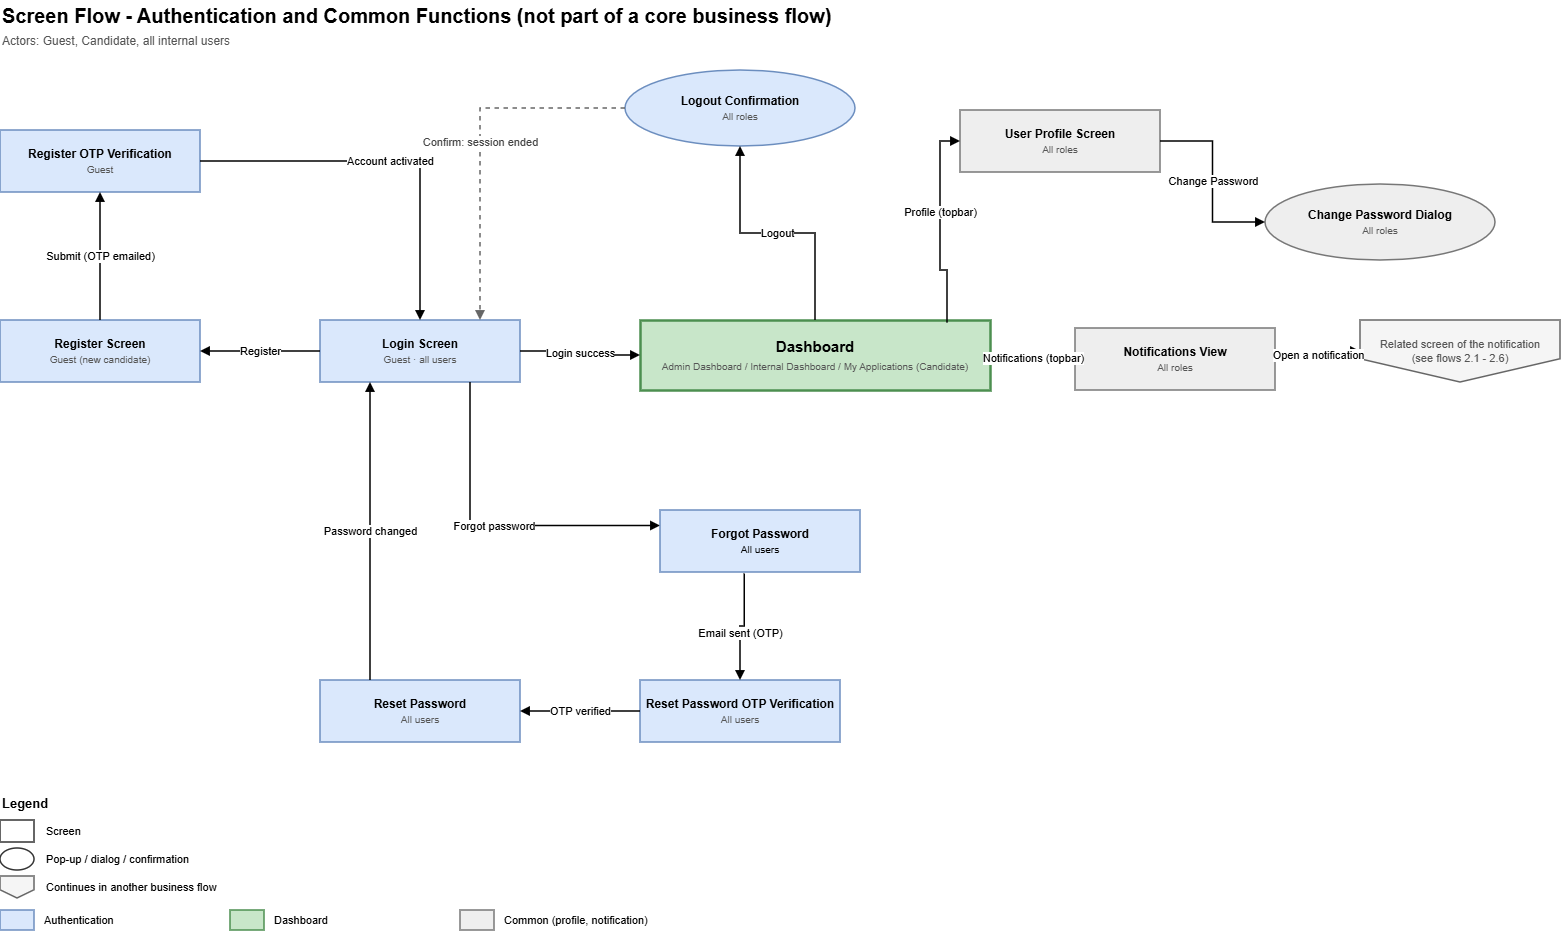

The diagram above was exported from draw.io. Its source (the exported page's mxGraphModel, read from the mxfile embedded in the PNG):
<mxGraphModel dx="1672" dy="1600" grid="1" gridSize="10" guides="1" tooltips="1" connect="1" arrows="1" fold="1" page="0" pageScale="1" pageWidth="1654" pageHeight="1169" math="0" shadow="0">
  <root>
    <mxCell id="0" />
    <mxCell id="1" parent="0" />
    <mxCell id="title" parent="1" style="text;html=1;fontStyle=1;fontSize=20;align=left;verticalAlign=middle;" value="Screen Flow - Authentication and Common Functions (not part of a core business flow)" vertex="1">
      <mxGeometry height="30" width="1200" x="30" y="-70" as="geometry" />
    </mxCell>
    <mxCell id="actors" parent="1" style="text;html=1;fontSize=12;fontColor=#555555;align=left;verticalAlign=middle;" value="Actors: Guest, Candidate, all internal users" vertex="1">
      <mxGeometry height="22" width="1400" x="30" y="-40" as="geometry" />
    </mxCell>
    <mxCell id="regotp" parent="1" style="rounded=0;whiteSpace=wrap;html=1;fillColor=#DAE8FC;strokeColor=#6C8EBF;strokeWidth=1.5;fontSize=12;" value="&lt;b&gt;Register OTP Verification&lt;/b&gt;&lt;br&gt;&lt;font style=&quot;font-size:10px&quot; color=&quot;#555555&quot;&gt;Guest&lt;/font&gt;" vertex="1">
      <mxGeometry height="62" width="200" x="30" y="60" as="geometry" />
    </mxCell>
    <mxCell id="reg" parent="1" style="rounded=0;whiteSpace=wrap;html=1;fillColor=#DAE8FC;strokeColor=#6C8EBF;strokeWidth=1.5;fontSize=12;" value="&lt;b&gt;Register Screen&lt;/b&gt;&lt;br&gt;&lt;font style=&quot;font-size:10px&quot; color=&quot;#555555&quot;&gt;Guest (new candidate)&lt;/font&gt;" vertex="1">
      <mxGeometry height="62" width="200" x="30" y="250" as="geometry" />
    </mxCell>
    <mxCell id="login" parent="1" style="rounded=0;whiteSpace=wrap;html=1;fillColor=#DAE8FC;strokeColor=#6C8EBF;strokeWidth=1.5;fontSize=12;" value="&lt;b&gt;Login Screen&lt;/b&gt;&lt;br&gt;&lt;font style=&quot;font-size:10px&quot; color=&quot;#555555&quot;&gt;Guest · all users&lt;/font&gt;" vertex="1">
      <mxGeometry height="62" width="200" x="350" y="250" as="geometry" />
    </mxCell>
    <mxCell id="logout" parent="1" style="ellipse;whiteSpace=wrap;html=1;fillColor=#DAE8FC;strokeColor=#6C8EBF;strokeWidth=1.5;fontSize=12;" value="&lt;b&gt;Logout Confirmation&lt;/b&gt;&lt;br&gt;&lt;font style=&quot;font-size:10px&quot; color=&quot;#555555&quot;&gt;All roles&lt;/font&gt;" vertex="1">
      <mxGeometry height="76" width="230" x="655" as="geometry" />
    </mxCell>
    <mxCell id="dash" parent="1" style="rounded=0;whiteSpace=wrap;html=1;fillColor=#C8E6C9;strokeColor=#4C8F50;strokeWidth=1.5;fontSize=12;strokeWidth=2.5;fontSize=15;" value="&lt;b&gt;Dashboard&lt;/b&gt;&lt;br&gt;&lt;font style=&quot;font-size: 10px;&quot; color=&quot;#555555&quot;&gt;Admin Dashboard / Internal Dashboard / My Applications (Candidate)&lt;/font&gt;" vertex="1">
      <mxGeometry height="70" width="350" x="670" y="250" as="geometry" />
    </mxCell>
    <mxCell id="profile" parent="1" style="rounded=0;whiteSpace=wrap;html=1;fillColor=#EEEEEE;strokeColor=#777777;strokeWidth=1.5;fontSize=12;" value="&lt;b&gt;User Profile Screen&lt;/b&gt;&lt;br&gt;&lt;font style=&quot;font-size:10px&quot; color=&quot;#555555&quot;&gt;All roles&lt;/font&gt;" vertex="1">
      <mxGeometry height="62" width="200" x="990" y="40" as="geometry" />
    </mxCell>
    <mxCell id="chpw" parent="1" style="ellipse;whiteSpace=wrap;html=1;fillColor=#EEEEEE;strokeColor=#777777;strokeWidth=1.5;fontSize=12;" value="&lt;b&gt;Change Password Dialog&lt;/b&gt;&lt;br&gt;&lt;font style=&quot;font-size:10px&quot; color=&quot;#555555&quot;&gt;All roles&lt;/font&gt;" vertex="1">
      <mxGeometry height="76" width="230" x="1295" y="114" as="geometry" />
    </mxCell>
    <mxCell id="notif" parent="1" style="rounded=0;whiteSpace=wrap;html=1;fillColor=#EEEEEE;strokeColor=#777777;strokeWidth=1.5;fontSize=12;" value="&lt;b&gt;Notifications View&lt;/b&gt;&lt;br&gt;&lt;font style=&quot;font-size:10px&quot; color=&quot;#555555&quot;&gt;All roles&lt;/font&gt;" vertex="1">
      <mxGeometry height="62" width="200" x="1105" y="258" as="geometry" />
    </mxCell>
    <mxCell id="target" parent="1" style="shape=offPageConnector;whiteSpace=wrap;html=1;fillColor=#F5F5F5;strokeColor=#666666;strokeWidth=1.5;fontSize=11;" value="&lt;font color=&quot;#555555&quot;&gt;Related screen of the notification&lt;br&gt;(see flows 2.1 - 2.6)&lt;/font&gt;" vertex="1">
      <mxGeometry height="62" width="200" x="1390" y="250" as="geometry" />
    </mxCell>
    <mxCell id="resotp" parent="1" style="rounded=0;whiteSpace=wrap;html=1;fillColor=#DAE8FC;strokeColor=#6C8EBF;strokeWidth=1.5;fontSize=12;" value="&lt;b&gt;Reset Password OTP Verification&lt;/b&gt;&lt;br&gt;&lt;font style=&quot;font-size:10px&quot; color=&quot;#555555&quot;&gt;All users&lt;/font&gt;" vertex="1">
      <mxGeometry height="62" width="200" x="670" y="610" as="geometry" />
    </mxCell>
    <mxCell id="reset" parent="1" style="rounded=0;whiteSpace=wrap;html=1;fillColor=#DAE8FC;strokeColor=#6C8EBF;strokeWidth=1.5;fontSize=12;" value="&lt;b&gt;Reset Password&lt;/b&gt;&lt;br&gt;&lt;font style=&quot;font-size:10px&quot; color=&quot;#555555&quot;&gt;All users&lt;/font&gt;" vertex="1">
      <mxGeometry height="62" width="200" x="350" y="610" as="geometry" />
    </mxCell>
    <mxCell id="e0" edge="1" parent="1" source="login" style="edgeStyle=orthogonalEdgeStyle;rounded=0;orthogonalLoop=1;jettySize=auto;html=1;endArrow=block;endFill=1;strokeWidth=1.5;fontSize=11;labelBackgroundColor=#FFFFFF;exitX=0;exitY=0.5;exitDx=0;exitDy=0;entryX=1;entryY=0.5;entryDx=0;entryDy=0;" target="reg" value="Register">
      <mxGeometry relative="1" as="geometry" />
    </mxCell>
    <mxCell id="e1" edge="1" parent="1" source="reg" style="edgeStyle=orthogonalEdgeStyle;rounded=0;orthogonalLoop=1;jettySize=auto;html=1;endArrow=block;endFill=1;strokeWidth=1.5;fontSize=11;labelBackgroundColor=#FFFFFF;exitX=0.5;exitY=0;exitDx=0;exitDy=0;entryX=0.5;entryY=1;entryDx=0;entryDy=0;" target="regotp" value="Submit (OTP emailed)">
      <mxGeometry relative="1" as="geometry" />
    </mxCell>
    <mxCell id="e2" edge="1" parent="1" source="regotp" style="edgeStyle=orthogonalEdgeStyle;rounded=0;orthogonalLoop=1;jettySize=auto;html=1;endArrow=block;endFill=1;strokeWidth=1.5;fontSize=11;labelBackgroundColor=#FFFFFF;exitX=1;exitY=0.5;exitDx=0;exitDy=0;entryX=0.5;entryY=0;entryDx=0;entryDy=0;" target="login" value="Account activated">
      <mxGeometry relative="1" as="geometry">
        <Array as="points">
          <mxPoint x="450" y="91" />
        </Array>
      </mxGeometry>
    </mxCell>
    <mxCell id="e3" edge="1" parent="1" source="login" style="edgeStyle=orthogonalEdgeStyle;rounded=0;orthogonalLoop=1;jettySize=auto;html=1;endArrow=block;endFill=1;strokeWidth=1.5;fontSize=11;labelBackgroundColor=#FFFFFF;exitX=1;exitY=0.5;exitDx=0;exitDy=0;entryX=0;entryY=0.5;entryDx=0;entryDy=0;" target="dash" value="Login success">
      <mxGeometry relative="1" as="geometry" />
    </mxCell>
    <mxCell id="e4" edge="1" parent="1" source="dash" style="edgeStyle=orthogonalEdgeStyle;rounded=0;orthogonalLoop=1;jettySize=auto;html=1;endArrow=block;endFill=1;strokeWidth=1.5;fontSize=11;labelBackgroundColor=#FFFFFF;exitX=0.5;exitY=0;exitDx=0;exitDy=0;entryX=0.5;entryY=1;entryDx=0;entryDy=0;" target="logout" value="Logout">
      <mxGeometry relative="1" as="geometry" />
    </mxCell>
    <mxCell id="e5" edge="1" parent="1" source="logout" style="edgeStyle=orthogonalEdgeStyle;rounded=0;orthogonalLoop=1;jettySize=auto;html=1;endArrow=block;endFill=1;strokeWidth=1.5;fontSize=11;labelBackgroundColor=#FFFFFF;dashed=1;strokeColor=#666666;fontColor=#444444;exitX=0;exitY=0.5;exitDx=0;exitDy=0;entryX=0.8;entryY=0;entryDx=0;entryDy=0;" target="login" value="Confirm: session ended">
      <mxGeometry relative="1" as="geometry">
        <Array as="points">
          <mxPoint x="510" y="38" />
        </Array>
      </mxGeometry>
    </mxCell>
    <mxCell id="e6" edge="1" parent="1" source="dash" style="edgeStyle=orthogonalEdgeStyle;rounded=0;orthogonalLoop=1;jettySize=auto;html=1;endArrow=block;endFill=1;strokeWidth=1.5;fontSize=11;labelBackgroundColor=#FFFFFF;exitX=0.877;exitY=0.034;exitDx=0;exitDy=0;entryX=0;entryY=0.5;entryDx=0;entryDy=0;exitPerimeter=0;" target="profile" value="Profile (topbar)">
      <mxGeometry relative="1" x="0.1206" as="geometry">
        <Array as="points">
          <mxPoint x="977" y="200" />
          <mxPoint x="970" y="200" />
          <mxPoint x="970" y="71" />
        </Array>
      </mxGeometry>
    </mxCell>
    <mxCell id="e7" edge="1" parent="1" source="profile" style="edgeStyle=orthogonalEdgeStyle;rounded=0;orthogonalLoop=1;jettySize=auto;html=1;endArrow=block;endFill=1;strokeWidth=1.5;fontSize=11;labelBackgroundColor=#FFFFFF;exitX=1;exitY=0.5;exitDx=0;exitDy=0;entryX=0;entryY=0.5;entryDx=0;entryDy=0;" target="chpw" value="Change Password">
      <mxGeometry relative="1" as="geometry" />
    </mxCell>
    <mxCell id="e8" edge="1" parent="1" source="dash" style="edgeStyle=orthogonalEdgeStyle;rounded=0;orthogonalLoop=1;jettySize=auto;html=1;endArrow=block;endFill=1;strokeWidth=1.5;fontSize=11;labelBackgroundColor=#FFFFFF;exitX=1;exitY=0.5;exitDx=0;exitDy=0;entryX=0;entryY=0.5;entryDx=0;entryDy=0;" target="notif" value="Notifications (topbar)">
      <mxGeometry relative="1" as="geometry" />
    </mxCell>
    <mxCell id="e9" edge="1" parent="1" source="notif" style="edgeStyle=orthogonalEdgeStyle;rounded=0;orthogonalLoop=1;jettySize=auto;html=1;endArrow=block;endFill=1;strokeWidth=1.5;fontSize=11;labelBackgroundColor=#FFFFFF;exitX=1;exitY=0.5;exitDx=0;exitDy=0;entryX=0;entryY=0.5;entryDx=0;entryDy=0;" target="target" value="Open a notification">
      <mxGeometry relative="1" as="geometry" />
    </mxCell>
    <mxCell id="e10" edge="1" parent="1" source="login" style="edgeStyle=orthogonalEdgeStyle;rounded=0;orthogonalLoop=1;jettySize=auto;html=1;endArrow=block;endFill=1;strokeWidth=1.5;fontSize=11;labelBackgroundColor=#FFFFFF;exitX=0.75;exitY=1;exitDx=0;exitDy=0;entryX=0;entryY=0.25;entryDx=0;entryDy=0;" target="zqetVtopMzt2FDgk0d2b-1" value="Forgot password">
      <mxGeometry relative="1" as="geometry" />
    </mxCell>
    <mxCell id="e11" edge="1" parent="1" source="zqetVtopMzt2FDgk0d2b-1" style="edgeStyle=orthogonalEdgeStyle;rounded=0;orthogonalLoop=1;jettySize=auto;html=1;endArrow=block;endFill=1;strokeWidth=1.5;fontSize=11;labelBackgroundColor=#FFFFFF;exitX=0.421;exitY=1.023;exitDx=0;exitDy=0;entryX=0.5;entryY=0;entryDx=0;entryDy=0;exitPerimeter=0;" target="resotp" value="Email sent (OTP)">
      <mxGeometry relative="1" x="0.1514" as="geometry">
        <mxPoint x="770" y="516" as="sourcePoint" />
      </mxGeometry>
    </mxCell>
    <mxCell id="e12" edge="1" parent="1" source="resotp" style="edgeStyle=orthogonalEdgeStyle;rounded=0;orthogonalLoop=1;jettySize=auto;html=1;endArrow=block;endFill=1;strokeWidth=1.5;fontSize=11;labelBackgroundColor=#FFFFFF;exitX=0;exitY=0.5;exitDx=0;exitDy=0;entryX=1;entryY=0.5;entryDx=0;entryDy=0;" target="reset" value="OTP verified">
      <mxGeometry relative="1" as="geometry" />
    </mxCell>
    <mxCell id="e13" edge="1" parent="1" source="reset" style="edgeStyle=orthogonalEdgeStyle;rounded=0;orthogonalLoop=1;jettySize=auto;html=1;endArrow=block;endFill=1;strokeWidth=1.5;fontSize=11;labelBackgroundColor=#FFFFFF;exitX=0.25;exitY=0;exitDx=0;exitDy=0;entryX=0.25;entryY=1;entryDx=0;entryDy=0;" target="login" value="Password changed">
      <mxGeometry relative="1" as="geometry" />
    </mxCell>
    <mxCell id="lg_t" parent="1" style="text;html=1;fontStyle=1;fontSize=13;align=left;verticalAlign=middle;" value="Legend" vertex="1">
      <mxGeometry height="22" width="120" x="30" y="722" as="geometry" />
    </mxCell>
    <mxCell id="lg0" parent="1" style="rounded=0;whiteSpace=wrap;html=1;fillColor=#FFFFFF;strokeColor=#333333;strokeWidth=1.5;" value="" vertex="1">
      <mxGeometry height="22" width="34" x="30" y="750" as="geometry" />
    </mxCell>
    <mxCell id="lt0" parent="1" style="text;html=1;align=left;verticalAlign=middle;fontSize=11;" value="Screen" vertex="1">
      <mxGeometry height="22" width="520" x="74" y="750" as="geometry" />
    </mxCell>
    <mxCell id="lg1" parent="1" style="ellipse;whiteSpace=wrap;html=1;fillColor=#FFFFFF;strokeColor=#333333;strokeWidth=1.5;" value="" vertex="1">
      <mxGeometry height="22" width="34" x="30" y="778" as="geometry" />
    </mxCell>
    <mxCell id="lt1" parent="1" style="text;html=1;align=left;verticalAlign=middle;fontSize=11;" value="Pop-up / dialog / confirmation" vertex="1">
      <mxGeometry height="22" width="520" x="74" y="778" as="geometry" />
    </mxCell>
    <mxCell id="lg2" parent="1" style="shape=offPageConnector;whiteSpace=wrap;html=1;fillColor=#F5F5F5;strokeColor=#666666;strokeWidth=1.5;" value="" vertex="1">
      <mxGeometry height="22" width="34" x="30" y="806" as="geometry" />
    </mxCell>
    <mxCell id="lt2" parent="1" style="text;html=1;align=left;verticalAlign=middle;fontSize=11;" value="Continues in another business flow" vertex="1">
      <mxGeometry height="22" width="520" x="74" y="806" as="geometry" />
    </mxCell>
    <mxCell id="la0" parent="1" style="rounded=0;whiteSpace=wrap;html=1;fillColor=#DAE8FC;strokeColor=#6C8EBF;strokeWidth=1.5;" value="" vertex="1">
      <mxGeometry height="20" width="34" x="30" y="840" as="geometry" />
    </mxCell>
    <mxCell id="lan0" parent="1" style="text;html=1;align=left;verticalAlign=middle;fontSize=11;" value="Authentication" vertex="1">
      <mxGeometry height="20" width="180" x="72" y="840" as="geometry" />
    </mxCell>
    <mxCell id="la1" parent="1" style="rounded=0;whiteSpace=wrap;html=1;fillColor=#C8E6C9;strokeColor=#4C8F50;strokeWidth=1.5;" value="" vertex="1">
      <mxGeometry height="20" width="34" x="260" y="840" as="geometry" />
    </mxCell>
    <mxCell id="lan1" parent="1" style="text;html=1;align=left;verticalAlign=middle;fontSize=11;" value="Dashboard" vertex="1">
      <mxGeometry height="20" width="180" x="302" y="840" as="geometry" />
    </mxCell>
    <mxCell id="la2" parent="1" style="rounded=0;whiteSpace=wrap;html=1;fillColor=#EEEEEE;strokeColor=#777777;strokeWidth=1.5;" value="" vertex="1">
      <mxGeometry height="20" width="34" x="490" y="840" as="geometry" />
    </mxCell>
    <mxCell id="lan2" parent="1" style="text;html=1;align=left;verticalAlign=middle;fontSize=11;" value="Common (profile, notification)" vertex="1">
      <mxGeometry height="20" width="180" x="532" y="840" as="geometry" />
    </mxCell>
    <mxCell id="zqetVtopMzt2FDgk0d2b-1" parent="1" style="rounded=0;whiteSpace=wrap;html=1;fillColor=#DAE8FC;strokeColor=#6C8EBF;strokeWidth=1.5;fontSize=12;" value="&lt;b&gt;Forgot Password&lt;/b&gt;&lt;br&gt;&lt;font style=&quot;font-size: 10px;&quot;&gt;All users&lt;/font&gt;" vertex="1">
      <mxGeometry height="62" width="200" x="690" y="440" as="geometry" />
    </mxCell>
  </root>
</mxGraphModel>